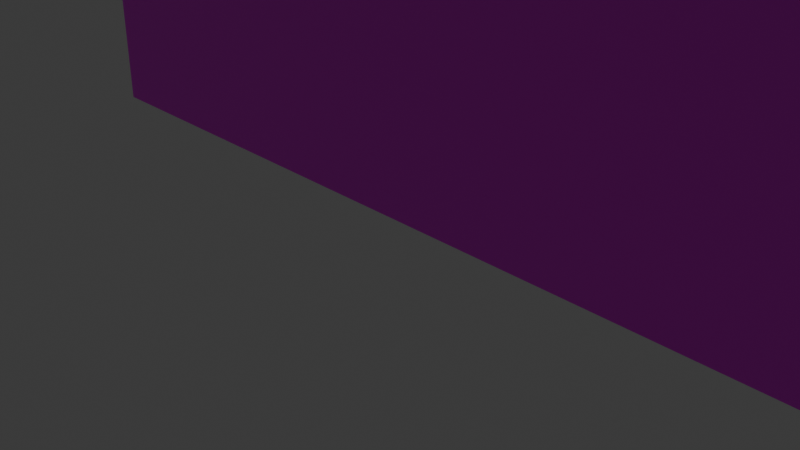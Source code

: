 # Source: ladrillo_irregular.blend  (saved by Blender 5.0.119; exported with 4.5.12 LTS)
import bpy
from mathutils import Matrix  # noqa: F401  (used for matrix-valued properties, if any)

bpy.ops.wm.read_factory_settings(use_empty=True)
scene = bpy.context.scene
scene.name = 'Scene'

# ---- collections
col_collection = bpy.data.collections.new('Collection'); scene.collection.children.link(col_collection)

# ---- images (referenced by path relative to the original .blend; pixels are not part of the script)
import os
ASSET_DIR = os.environ.get("B2B_ASSET_DIR", "")  # directory of the original .blend (textures are referenced by path, not embedded)
HERE = os.path.dirname(os.path.abspath(__file__))  # packed textures are extracted next to this script under _unpacked/

def load_image(name, relpath, width, height, colorspace="sRGB"):
    """Load a texture the original file referenced (path relative to the .blend, or extracted next to this script)."""
    p = next((c for c in (os.path.join(HERE, relpath), os.path.join(ASSET_DIR, relpath)) if relpath and os.path.exists(c)), "")
    if p:
        img = bpy.data.images.load(p, check_existing=True)
        img.name = name
    else:  # same state as the original file: an image datablock whose file is absent (Cycles renders it pink)
        img = bpy.data.images.new(name, width, height)
        img.source = "FILE"
        img.filepath = "//" + (relpath or name)
    img.colorspace_settings.name = colorspace
    return img
img_ladrillo_irregular_png = load_image('ladrillo_irregular.png', 'materials/textures/ladrillo_irregular.png', 1024, 1024, 'sRGB')

# ---- materials (node trees are filled in below, after node groups)
mat_material_001 = bpy.data.materials.new('Material.001')

# ---- material node trees
mat_material_001.use_nodes = True; mat_material_001.node_tree.nodes.clear()
_N = mat_material_001.node_tree.nodes; _L = mat_material_001.node_tree.links
n0 = _N.new('ShaderNodeBsdfPrincipled'); n0.name = 'Principled BSDF'; n0.location = (-200, 100)
n1 = _N.new('ShaderNodeOutputMaterial'); n1.name = 'Material Output'; n1.location = (200, 100)
n2 = _N.new('ShaderNodeTexImage'); n2.name = 'Image Texture'; n2.location = (-490, 80)
n2.image = img_ladrillo_irregular_png
_L.new(n0.outputs[0], n1.inputs[0])
_L.new(n2.outputs[0], n0.inputs[0])
n1.is_active_output = True

# ---- world
world_world = bpy.data.worlds.new('World'); scene.world = world_world
world_world.use_nodes = True; world_world.node_tree.nodes.clear()
_N = world_world.node_tree.nodes; _L = world_world.node_tree.links
n0 = _N.new('ShaderNodeOutputWorld'); n0.name = 'World Output'; n0.location = (200, 100)
n1 = _N.new('ShaderNodeBackground'); n1.name = 'Background'; n1.location = (-200, 100)
n1.inputs[0].default_value = (0.05088, 0.05088, 0.05088, 1.0)
_L.new(n1.outputs[0], n0.inputs[0])
n0.is_active_output = True
world_world.color = (0.05088, 0.05088, 0.05088)
world_world.sun_shadow_jitter_overblur = 0.0

# ---- cameras
cam_camera = bpy.data.cameras.new('Camera')
cam_camera.clip_end = 100.0
cam_camera.ortho_scale = 7.314

# ---- lights
light_light = bpy.data.lights.new('Light', 'POINT')
light_light.energy = 1000.0
light_light.shadow_soft_size = 0.1

# ---- meshes
me_cube_001 = bpy.data.meshes.new('Cube.001')
me_cube_001.from_pydata([(-1.0, -1.0, -1.0), (-1.0, -1.0, 1.0), (-1.0, 1.0, -1.0), (-1.0, 1.0, 1.0), (1.0, -1.0, -1.0), (1.0, -1.0, 1.0), (1.0, 1.0, -1.0), (1.0, 1.0, 1.0)], [], [(0, 1, 3, 2), (2, 3, 7, 6), (6, 7, 5, 4), (4, 5, 1, 0), (2, 6, 4, 0), (7, 3, 1, 5)])
_uv = me_cube_001.uv_layers.new(name='UVMap')
_uv.uv.foreach_set('vector', [-2.133, -1.0, -2.133, 2.0, 3.133, 2.0, 3.133, -1.0, -2.133, -1.0, -2.133, 2.0, 3.133, 2.0, 3.133, -1.0, 3.133, -1.0, 3.133, 2.0, -2.133, 2.0, -2.133, -1.0, 3.133, -1.0, 3.133, 2.0, -2.133, 2.0, -2.133, -1.0, -2.133, 2.0, 3.133, 2.0, 3.133, -1.0, -2.133, -1.0, 3.133, 2.0, -2.133, 2.0, -2.133, -1.0, 3.133, -1.0])
me_cube_001.materials.append(mat_material_001)
me_cube_001.update()

# ---- objects
ob_light = bpy.data.objects.new('Light', light_light)
ob_camera = bpy.data.objects.new('Camera', cam_camera)
ob_cube = bpy.data.objects.new('Cube', me_cube_001)

# ---- transforms, parenting, visibility, modifiers, constraints
ob_light.location = (4.076, 1.005, 5.904)
ob_light.rotation_euler = (0.6503, 0.05522, 1.866)
ob_light.lock_rotations_4d = False
ob_light.empty_display_type = 'ARROWS'
ob_light.color = (0.0, 0.0, 0.0, 0.0)
ob_light.lineart.crease_threshold = 0.0
ob_camera.location = (7.359, -6.926, 4.958)
ob_camera.rotation_euler = (1.109, 0.0, 0.8149)
ob_camera.lock_rotations_4d = False
ob_camera.empty_display_type = 'ARROWS'
ob_camera.color = (0.0, 0.0, 0.0, 0.0)
ob_camera.display_type = 'WIRE'
ob_camera.lineart.crease_threshold = 0.0
ob_cube.location = (0.0, 0.0, 3.5)
ob_cube.scale = (5.0, 0.05, 3.5)

# ---- collection membership
col_collection.objects.link(ob_light)
col_collection.objects.link(ob_camera)
col_collection.objects.link(ob_cube)

# ---- scene / render settings (as saved in the file)
scene.camera = ob_camera
scene.frame_start = 1; scene.frame_end = 250; scene.frame_set(1)
scene.render.engine = 'BLENDER_EEVEE_NEXT'
scene.render.bake_bias = 0.0
scene.render.bake_samples = 0
scene.cycles.sampling_pattern = 'TABULATED_SOBOL'
scene.eevee.use_volume_custom_range = False
bpy.context.view_layer.update()
